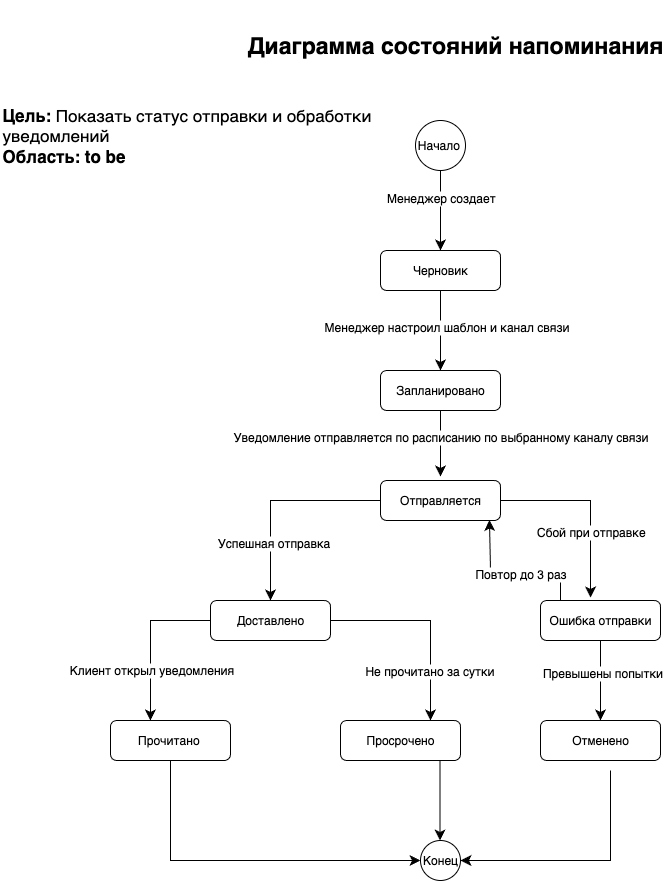

The diagram above was exported from draw.io. Its source (the exported page's mxGraphModel, read from the mxfile embedded in the PNG):
<mxGraphModel dx="1433" dy="1930" grid="1" gridSize="10" guides="1" tooltips="1" connect="1" arrows="1" fold="1" page="1" pageScale="1" pageWidth="583" pageHeight="827" math="0" shadow="0">
  <root>
    <mxCell id="0" />
    <mxCell id="1" parent="0" />
    <mxCell id="io1wwQr1_xJZZvbiRL2H-1" value="Черновик" style="rounded=1;whiteSpace=wrap;html=1;" parent="1" vertex="1">
      <mxGeometry x="330" y="210" width="120" height="40" as="geometry" />
    </mxCell>
    <mxCell id="io1wwQr1_xJZZvbiRL2H-2" value="Запланировано" style="rounded=1;whiteSpace=wrap;html=1;" parent="1" vertex="1">
      <mxGeometry x="330" y="330" width="120" height="40" as="geometry" />
    </mxCell>
    <mxCell id="io1wwQr1_xJZZvbiRL2H-3" value="Отправляется" style="rounded=1;whiteSpace=wrap;html=1;" parent="1" vertex="1">
      <mxGeometry x="330" y="440" width="120" height="40" as="geometry" />
    </mxCell>
    <mxCell id="io1wwQr1_xJZZvbiRL2H-4" value="Доставлено" style="rounded=1;whiteSpace=wrap;html=1;" parent="1" vertex="1">
      <mxGeometry x="160" y="560" width="120" height="40" as="geometry" />
    </mxCell>
    <mxCell id="io1wwQr1_xJZZvbiRL2H-5" value="Ошибка отправки" style="rounded=1;whiteSpace=wrap;html=1;" parent="1" vertex="1">
      <mxGeometry x="490" y="560" width="120" height="40" as="geometry" />
    </mxCell>
    <mxCell id="io1wwQr1_xJZZvbiRL2H-6" value="Отменено" style="rounded=1;whiteSpace=wrap;html=1;" parent="1" vertex="1">
      <mxGeometry x="490" y="680" width="120" height="40" as="geometry" />
    </mxCell>
    <mxCell id="io1wwQr1_xJZZvbiRL2H-7" value="Прочитано&amp;nbsp;" style="rounded=1;whiteSpace=wrap;html=1;" parent="1" vertex="1">
      <mxGeometry x="60" y="680" width="120" height="40" as="geometry" />
    </mxCell>
    <mxCell id="io1wwQr1_xJZZvbiRL2H-8" value="Просрочено" style="rounded=1;whiteSpace=wrap;html=1;" parent="1" vertex="1">
      <mxGeometry x="290" y="680" width="120" height="40" as="geometry" />
    </mxCell>
    <mxCell id="io1wwQr1_xJZZvbiRL2H-9" value="Начало&amp;nbsp;" style="ellipse;whiteSpace=wrap;html=1;aspect=fixed;" parent="1" vertex="1">
      <mxGeometry x="365" y="80" width="50" height="50" as="geometry" />
    </mxCell>
    <mxCell id="io1wwQr1_xJZZvbiRL2H-10" value="" style="endArrow=classic;html=1;rounded=0;fontSize=12;startSize=8;endSize=8;curved=1;entryX=0.5;entryY=0;entryDx=0;entryDy=0;exitX=0.5;exitY=1;exitDx=0;exitDy=0;" parent="1" source="io1wwQr1_xJZZvbiRL2H-9" target="io1wwQr1_xJZZvbiRL2H-1" edge="1">
      <mxGeometry width="50" height="50" relative="1" as="geometry">
        <mxPoint x="365" y="180" as="sourcePoint" />
        <mxPoint x="415" y="130" as="targetPoint" />
      </mxGeometry>
    </mxCell>
    <mxCell id="io1wwQr1_xJZZvbiRL2H-11" value="Менеджер создает&amp;nbsp;" style="edgeLabel;html=1;align=center;verticalAlign=middle;resizable=0;points=[];fontSize=12;" parent="io1wwQr1_xJZZvbiRL2H-10" vertex="1" connectable="0">
      <mxGeometry x="-0.325" y="1" relative="1" as="geometry">
        <mxPoint as="offset" />
      </mxGeometry>
    </mxCell>
    <mxCell id="io1wwQr1_xJZZvbiRL2H-12" value="" style="endArrow=classic;html=1;rounded=0;fontSize=12;startSize=8;endSize=8;curved=1;exitX=0.5;exitY=1;exitDx=0;exitDy=0;entryX=0.5;entryY=0;entryDx=0;entryDy=0;" parent="1" source="io1wwQr1_xJZZvbiRL2H-1" target="io1wwQr1_xJZZvbiRL2H-2" edge="1">
      <mxGeometry width="50" height="50" relative="1" as="geometry">
        <mxPoint x="380" y="320" as="sourcePoint" />
        <mxPoint x="400" y="320" as="targetPoint" />
      </mxGeometry>
    </mxCell>
    <mxCell id="io1wwQr1_xJZZvbiRL2H-13" value="Менеджер настроил шаблон и канал связи" style="edgeLabel;html=1;align=center;verticalAlign=middle;resizable=0;points=[];fontSize=12;" parent="io1wwQr1_xJZZvbiRL2H-12" vertex="1" connectable="0">
      <mxGeometry x="-0.1" y="5" relative="1" as="geometry">
        <mxPoint as="offset" />
      </mxGeometry>
    </mxCell>
    <mxCell id="io1wwQr1_xJZZvbiRL2H-14" value="" style="endArrow=classic;html=1;rounded=0;fontSize=12;startSize=8;endSize=8;curved=1;exitX=0.5;exitY=1;exitDx=0;exitDy=0;" parent="1" source="io1wwQr1_xJZZvbiRL2H-2" edge="1">
      <mxGeometry width="50" height="50" relative="1" as="geometry">
        <mxPoint x="360" y="430" as="sourcePoint" />
        <mxPoint x="390" y="436" as="targetPoint" />
      </mxGeometry>
    </mxCell>
    <mxCell id="io1wwQr1_xJZZvbiRL2H-15" value="Уведомление отправляется по расписанию по выбранному каналу связи" style="edgeLabel;html=1;align=center;verticalAlign=middle;resizable=0;points=[];fontSize=12;" parent="io1wwQr1_xJZZvbiRL2H-14" vertex="1" connectable="0">
      <mxGeometry x="-0.2121" y="-1" relative="1" as="geometry">
        <mxPoint as="offset" />
      </mxGeometry>
    </mxCell>
    <mxCell id="io1wwQr1_xJZZvbiRL2H-17" value="" style="endArrow=classic;html=1;rounded=0;fontSize=12;startSize=8;endSize=8;curved=0;exitX=1;exitY=0.5;exitDx=0;exitDy=0;entryX=0.417;entryY=-0.075;entryDx=0;entryDy=0;entryPerimeter=0;" parent="1" source="io1wwQr1_xJZZvbiRL2H-3" target="io1wwQr1_xJZZvbiRL2H-5" edge="1">
      <mxGeometry width="50" height="50" relative="1" as="geometry">
        <mxPoint x="500" y="490" as="sourcePoint" />
        <mxPoint x="540" y="550" as="targetPoint" />
        <Array as="points">
          <mxPoint x="540" y="460" />
        </Array>
      </mxGeometry>
    </mxCell>
    <mxCell id="io1wwQr1_xJZZvbiRL2H-20" value="Сбой при отправке&amp;nbsp;" style="edgeLabel;html=1;align=center;verticalAlign=middle;resizable=0;points=[];fontSize=12;" parent="io1wwQr1_xJZZvbiRL2H-17" vertex="1" connectable="0">
      <mxGeometry x="0.3048" y="1" relative="1" as="geometry">
        <mxPoint as="offset" />
      </mxGeometry>
    </mxCell>
    <mxCell id="io1wwQr1_xJZZvbiRL2H-18" value="" style="endArrow=classic;html=1;rounded=0;fontSize=12;startSize=8;endSize=8;curved=0;entryX=0.5;entryY=0;entryDx=0;entryDy=0;exitX=0;exitY=0.5;exitDx=0;exitDy=0;" parent="1" source="io1wwQr1_xJZZvbiRL2H-3" target="io1wwQr1_xJZZvbiRL2H-4" edge="1">
      <mxGeometry width="50" height="50" relative="1" as="geometry">
        <mxPoint x="320" y="460" as="sourcePoint" />
        <mxPoint x="230" y="470" as="targetPoint" />
        <Array as="points">
          <mxPoint x="220" y="460" />
        </Array>
      </mxGeometry>
    </mxCell>
    <mxCell id="io1wwQr1_xJZZvbiRL2H-19" value="Успешная отправка" style="edgeLabel;html=1;align=center;verticalAlign=middle;resizable=0;points=[];fontSize=12;" parent="io1wwQr1_xJZZvbiRL2H-18" vertex="1" connectable="0">
      <mxGeometry x="0.4476" y="2" relative="1" as="geometry">
        <mxPoint as="offset" />
      </mxGeometry>
    </mxCell>
    <mxCell id="io1wwQr1_xJZZvbiRL2H-21" value="" style="endArrow=classic;html=1;rounded=0;fontSize=12;startSize=8;endSize=8;curved=0;entryX=0.5;entryY=0;entryDx=0;entryDy=0;exitX=0.5;exitY=1;exitDx=0;exitDy=0;" parent="1" source="io1wwQr1_xJZZvbiRL2H-5" target="io1wwQr1_xJZZvbiRL2H-6" edge="1">
      <mxGeometry width="50" height="50" relative="1" as="geometry">
        <mxPoint x="440" y="670" as="sourcePoint" />
        <mxPoint x="490" y="620" as="targetPoint" />
      </mxGeometry>
    </mxCell>
    <mxCell id="io1wwQr1_xJZZvbiRL2H-22" value="Превышены попытки" style="edgeLabel;html=1;align=center;verticalAlign=middle;resizable=0;points=[];fontSize=12;" parent="io1wwQr1_xJZZvbiRL2H-21" vertex="1" connectable="0">
      <mxGeometry x="-0.2" y="1" relative="1" as="geometry">
        <mxPoint as="offset" />
      </mxGeometry>
    </mxCell>
    <mxCell id="io1wwQr1_xJZZvbiRL2H-23" value="" style="endArrow=classic;html=1;rounded=0;fontSize=12;startSize=8;endSize=8;curved=0;exitX=1;exitY=0.5;exitDx=0;exitDy=0;entryX=0.75;entryY=0;entryDx=0;entryDy=0;" parent="1" source="io1wwQr1_xJZZvbiRL2H-4" target="io1wwQr1_xJZZvbiRL2H-8" edge="1">
      <mxGeometry width="50" height="50" relative="1" as="geometry">
        <mxPoint x="315" y="600" as="sourcePoint" />
        <mxPoint x="330" y="680" as="targetPoint" />
        <Array as="points">
          <mxPoint x="380" y="580" />
        </Array>
      </mxGeometry>
    </mxCell>
    <mxCell id="io1wwQr1_xJZZvbiRL2H-24" value="Не прочитано за сутки" style="edgeLabel;html=1;align=center;verticalAlign=middle;resizable=0;points=[];fontSize=12;" parent="io1wwQr1_xJZZvbiRL2H-23" vertex="1" connectable="0">
      <mxGeometry x="0.2" y="-2" relative="1" as="geometry">
        <mxPoint y="30" as="offset" />
      </mxGeometry>
    </mxCell>
    <mxCell id="io1wwQr1_xJZZvbiRL2H-25" value="" style="endArrow=classic;html=1;rounded=0;fontSize=12;startSize=8;endSize=8;curved=0;exitX=0;exitY=0.5;exitDx=0;exitDy=0;entryX=0.333;entryY=0;entryDx=0;entryDy=0;entryPerimeter=0;" parent="1" source="io1wwQr1_xJZZvbiRL2H-4" target="io1wwQr1_xJZZvbiRL2H-7" edge="1">
      <mxGeometry width="50" height="50" relative="1" as="geometry">
        <mxPoint x="70" y="580" as="sourcePoint" />
        <mxPoint x="80" y="620" as="targetPoint" />
        <Array as="points">
          <mxPoint x="100" y="580" />
        </Array>
      </mxGeometry>
    </mxCell>
    <mxCell id="io1wwQr1_xJZZvbiRL2H-26" value="Клиент открыл уведомления" style="edgeLabel;html=1;align=center;verticalAlign=middle;resizable=0;points=[];fontSize=12;" parent="io1wwQr1_xJZZvbiRL2H-25" vertex="1" connectable="0">
      <mxGeometry x="0.3625" y="1" relative="1" as="geometry">
        <mxPoint as="offset" />
      </mxGeometry>
    </mxCell>
    <mxCell id="io1wwQr1_xJZZvbiRL2H-27" value="&lt;b&gt;&lt;font style=&quot;font-size: 23px;&quot;&gt;Диаграмма состояний напоминания&lt;/font&gt;&lt;/b&gt;" style="text;html=1;align=center;verticalAlign=middle;whiteSpace=wrap;rounded=0;" parent="1" vertex="1">
      <mxGeometry x="190" y="-40" width="430" height="90" as="geometry" />
    </mxCell>
    <mxCell id="io1wwQr1_xJZZvbiRL2H-28" value="Конец" style="ellipse;whiteSpace=wrap;html=1;aspect=fixed;" parent="1" vertex="1">
      <mxGeometry x="370" y="800" width="40" height="40" as="geometry" />
    </mxCell>
    <mxCell id="io1wwQr1_xJZZvbiRL2H-29" value="" style="endArrow=classic;html=1;rounded=0;fontSize=12;startSize=8;endSize=8;curved=0;exitX=0.5;exitY=1;exitDx=0;exitDy=0;entryX=0;entryY=0.5;entryDx=0;entryDy=0;" parent="1" source="io1wwQr1_xJZZvbiRL2H-7" target="io1wwQr1_xJZZvbiRL2H-28" edge="1">
      <mxGeometry width="50" height="50" relative="1" as="geometry">
        <mxPoint x="190" y="830" as="sourcePoint" />
        <mxPoint x="240" y="780" as="targetPoint" />
        <Array as="points">
          <mxPoint x="120" y="820" />
        </Array>
      </mxGeometry>
    </mxCell>
    <mxCell id="io1wwQr1_xJZZvbiRL2H-30" value="" style="endArrow=classic;html=1;rounded=0;fontSize=12;startSize=8;endSize=8;curved=1;entryX=0.25;entryY=0;entryDx=0;entryDy=0;entryPerimeter=0;exitX=0.75;exitY=1;exitDx=0;exitDy=0;" parent="1" edge="1">
      <mxGeometry width="50" height="50" relative="1" as="geometry">
        <mxPoint x="389.5" y="720" as="sourcePoint" />
        <mxPoint x="389.5" y="800" as="targetPoint" />
      </mxGeometry>
    </mxCell>
    <mxCell id="io1wwQr1_xJZZvbiRL2H-32" value="" style="endArrow=classic;html=1;rounded=0;fontSize=12;startSize=8;endSize=8;curved=0;entryX=1;entryY=0.5;entryDx=0;entryDy=0;" parent="1" target="io1wwQr1_xJZZvbiRL2H-28" edge="1">
      <mxGeometry width="50" height="50" relative="1" as="geometry">
        <mxPoint x="560" y="730" as="sourcePoint" />
        <mxPoint x="520" y="820" as="targetPoint" />
        <Array as="points">
          <mxPoint x="560" y="820" />
        </Array>
      </mxGeometry>
    </mxCell>
    <mxCell id="io1wwQr1_xJZZvbiRL2H-33" value="" style="endArrow=classic;html=1;rounded=0;fontSize=12;startSize=8;endSize=8;curved=0;entryX=0.908;entryY=0.988;entryDx=0;entryDy=0;entryPerimeter=0;" parent="1" target="io1wwQr1_xJZZvbiRL2H-3" edge="1">
      <mxGeometry width="50" height="50" relative="1" as="geometry">
        <mxPoint x="510" y="560" as="sourcePoint" />
        <mxPoint x="440" y="490" as="targetPoint" />
        <Array as="points">
          <mxPoint x="510" y="530" />
          <mxPoint x="440" y="530" />
        </Array>
      </mxGeometry>
    </mxCell>
    <mxCell id="io1wwQr1_xJZZvbiRL2H-34" value="Повтор до 3 раз" style="edgeLabel;html=1;align=center;verticalAlign=middle;resizable=0;points=[];fontSize=12;" parent="io1wwQr1_xJZZvbiRL2H-33" vertex="1" connectable="0">
      <mxGeometry x="-0.0605" y="3" relative="1" as="geometry">
        <mxPoint as="offset" />
      </mxGeometry>
    </mxCell>
    <mxCell id="io1wwQr1_xJZZvbiRL2H-35" value="&lt;font style=&quot;font-size: 17px;&quot;&gt;&lt;strong style=&quot;&quot; data-end=&quot;849&quot; data-start=&quot;840&quot;&gt;Цель:&lt;/strong&gt;&amp;nbsp;Показать статус отправки и обработки уведомлений&lt;br&gt;&lt;strong style=&quot;&quot; data-end=&quot;1108&quot; data-start=&quot;1096&quot;&gt;Область:&lt;/strong&gt; &lt;strong style=&quot;&quot; data-end=&quot;1118&quot; data-start=&quot;1109&quot;&gt;to be&lt;/strong&gt;&lt;/font&gt;" style="text;html=1;align=left;verticalAlign=middle;whiteSpace=wrap;rounded=0;" parent="1" vertex="1">
      <mxGeometry x="-50" y="40" width="390" height="110" as="geometry" />
    </mxCell>
  </root>
</mxGraphModel>